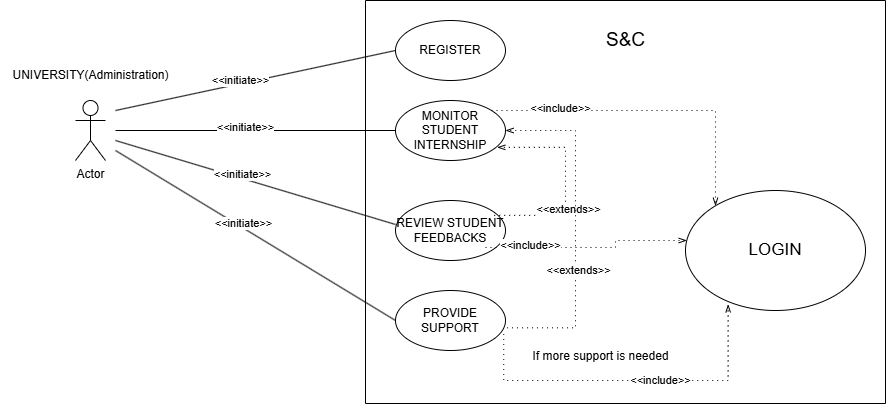

The diagram above was exported from draw.io. Its source (the exported page's mxGraphModel, read from the mxfile embedded in the PNG):
<mxGraphModel dx="836" dy="434" grid="1" gridSize="10" guides="1" tooltips="1" connect="1" arrows="1" fold="1" page="1" pageScale="1" pageWidth="827" pageHeight="1169" math="0" shadow="0">
  <root>
    <mxCell id="0" />
    <mxCell id="1" parent="0" />
    <mxCell id="vMAASVKOCjTKAZraUm00-1" value="Actor" style="shape=umlActor;verticalLabelPosition=bottom;verticalAlign=top;html=1;outlineConnect=0;" parent="1" vertex="1">
      <mxGeometry x="275" y="227" width="30" height="60" as="geometry" />
    </mxCell>
    <mxCell id="vMAASVKOCjTKAZraUm00-2" value="UNIVERSITY(Administration)" style="text;html=1;align=center;verticalAlign=middle;resizable=0;points=[];autosize=1;strokeColor=none;fillColor=none;" parent="1" vertex="1">
      <mxGeometry x="200" y="187" width="180" height="30" as="geometry" />
    </mxCell>
    <mxCell id="vMAASVKOCjTKAZraUm00-3" value="REGISTER" style="ellipse;whiteSpace=wrap;html=1;" parent="1" vertex="1">
      <mxGeometry x="595" y="147" width="110" height="60" as="geometry" />
    </mxCell>
    <mxCell id="vMAASVKOCjTKAZraUm00-4" value="" style="endArrow=none;html=1;rounded=0;" parent="1" edge="1">
      <mxGeometry width="50" height="50" relative="1" as="geometry">
        <mxPoint x="315" y="257" as="sourcePoint" />
        <mxPoint x="605" y="257" as="targetPoint" />
      </mxGeometry>
    </mxCell>
    <mxCell id="vMAASVKOCjTKAZraUm00-5" value="&amp;lt;&amp;lt;initiate&amp;gt;&amp;gt;" style="edgeLabel;html=1;align=center;verticalAlign=middle;resizable=0;points=[];" parent="vMAASVKOCjTKAZraUm00-4" connectable="0" vertex="1">
      <mxGeometry x="-0.1067" y="4" relative="1" as="geometry">
        <mxPoint as="offset" />
      </mxGeometry>
    </mxCell>
    <mxCell id="vMAASVKOCjTKAZraUm00-6" value="MONITOR STUDENT INTERNSHIP" style="ellipse;whiteSpace=wrap;html=1;" parent="1" vertex="1">
      <mxGeometry x="595" y="227" width="110" height="60" as="geometry" />
    </mxCell>
    <mxCell id="vMAASVKOCjTKAZraUm00-7" value="REVIEW STUDENT FEEDBACKS" style="ellipse;whiteSpace=wrap;html=1;" parent="1" vertex="1">
      <mxGeometry x="595" y="327" width="110" height="60" as="geometry" />
    </mxCell>
    <mxCell id="vMAASVKOCjTKAZraUm00-8" value="PROVIDE SUPPORT" style="ellipse;whiteSpace=wrap;html=1;" parent="1" vertex="1">
      <mxGeometry x="595" y="417" width="110" height="60" as="geometry" />
    </mxCell>
    <mxCell id="vMAASVKOCjTKAZraUm00-10" value="" style="endArrow=none;html=1;rounded=0;entryX=0;entryY=0.4;entryDx=0;entryDy=0;entryPerimeter=0;" parent="1" target="vMAASVKOCjTKAZraUm00-7" edge="1">
      <mxGeometry width="50" height="50" relative="1" as="geometry">
        <mxPoint x="315" y="267" as="sourcePoint" />
        <mxPoint x="615" y="267" as="targetPoint" />
      </mxGeometry>
    </mxCell>
    <mxCell id="vMAASVKOCjTKAZraUm00-11" value="&amp;lt;&amp;lt;initiate&amp;gt;&amp;gt;" style="edgeLabel;html=1;align=center;verticalAlign=middle;resizable=0;points=[];" parent="vMAASVKOCjTKAZraUm00-10" connectable="0" vertex="1">
      <mxGeometry x="-0.1067" y="4" relative="1" as="geometry">
        <mxPoint as="offset" />
      </mxGeometry>
    </mxCell>
    <mxCell id="vMAASVKOCjTKAZraUm00-12" value="" style="endArrow=none;html=1;rounded=0;entryX=0;entryY=0.5;entryDx=0;entryDy=0;" parent="1" target="vMAASVKOCjTKAZraUm00-8" edge="1">
      <mxGeometry width="50" height="50" relative="1" as="geometry">
        <mxPoint x="315" y="277" as="sourcePoint" />
        <mxPoint x="625" y="277" as="targetPoint" />
      </mxGeometry>
    </mxCell>
    <mxCell id="vMAASVKOCjTKAZraUm00-13" value="&amp;lt;&amp;lt;initiate&amp;gt;&amp;gt;" style="edgeLabel;html=1;align=center;verticalAlign=middle;resizable=0;points=[];" parent="vMAASVKOCjTKAZraUm00-12" connectable="0" vertex="1">
      <mxGeometry x="-0.1067" y="4" relative="1" as="geometry">
        <mxPoint as="offset" />
      </mxGeometry>
    </mxCell>
    <mxCell id="vMAASVKOCjTKAZraUm00-16" value="" style="endArrow=none;html=1;rounded=0;entryX=0;entryY=0.5;entryDx=0;entryDy=0;" parent="1" target="vMAASVKOCjTKAZraUm00-3" edge="1">
      <mxGeometry width="50" height="50" relative="1" as="geometry">
        <mxPoint x="315" y="237" as="sourcePoint" />
        <mxPoint x="645" y="297" as="targetPoint" />
      </mxGeometry>
    </mxCell>
    <mxCell id="vMAASVKOCjTKAZraUm00-17" value="&amp;lt;&amp;lt;initiate&amp;gt;&amp;gt;" style="edgeLabel;html=1;align=center;verticalAlign=middle;resizable=0;points=[];" parent="vMAASVKOCjTKAZraUm00-16" connectable="0" vertex="1">
      <mxGeometry x="-0.1067" y="4" relative="1" as="geometry">
        <mxPoint as="offset" />
      </mxGeometry>
    </mxCell>
    <mxCell id="vMAASVKOCjTKAZraUm00-24" value="" style="edgeStyle=elbowEdgeStyle;fontSize=12;html=1;endFill=0;startFill=0;endSize=6;startSize=6;dashed=1;dashPattern=1 4;endArrow=openThin;startArrow=none;rounded=0;" parent="1" source="vMAASVKOCjTKAZraUm00-6" target="vMAASVKOCjTKAZraUm00-26" edge="1">
      <mxGeometry width="160" relative="1" as="geometry">
        <mxPoint x="675" y="287" as="sourcePoint" />
        <mxPoint x="925" y="397" as="targetPoint" />
        <Array as="points">
          <mxPoint x="915" y="237" />
        </Array>
      </mxGeometry>
    </mxCell>
    <mxCell id="vMAASVKOCjTKAZraUm00-25" value="&amp;lt;&amp;lt;include&amp;gt;&amp;gt;" style="edgeLabel;html=1;align=center;verticalAlign=middle;resizable=0;points=[];" parent="vMAASVKOCjTKAZraUm00-24" connectable="0" vertex="1">
      <mxGeometry x="-0.5746" y="3" relative="1" as="geometry">
        <mxPoint as="offset" />
      </mxGeometry>
    </mxCell>
    <mxCell id="vMAASVKOCjTKAZraUm00-26" value="&lt;font style=&quot;font-size: 17px;&quot;&gt;LOGIN&lt;/font&gt;" style="ellipse;whiteSpace=wrap;html=1;" parent="1" vertex="1">
      <mxGeometry x="885" y="317" width="180" height="120" as="geometry" />
    </mxCell>
    <mxCell id="vMAASVKOCjTKAZraUm00-29" value="" style="edgeStyle=elbowEdgeStyle;fontSize=12;html=1;endFill=0;startFill=0;endSize=6;startSize=6;dashed=1;dashPattern=1 4;endArrow=openThin;startArrow=none;rounded=0;exitX=0.897;exitY=0.248;exitDx=0;exitDy=0;exitPerimeter=0;entryX=0.925;entryY=0.781;entryDx=0;entryDy=0;entryPerimeter=0;" parent="1" source="vMAASVKOCjTKAZraUm00-7" target="vMAASVKOCjTKAZraUm00-6" edge="1">
      <mxGeometry width="160" relative="1" as="geometry">
        <mxPoint x="715" y="327" as="sourcePoint" />
        <mxPoint x="875" y="327" as="targetPoint" />
        <Array as="points">
          <mxPoint x="765" y="317" />
        </Array>
      </mxGeometry>
    </mxCell>
    <mxCell id="vMAASVKOCjTKAZraUm00-30" value="&amp;lt;&amp;lt;extends&amp;gt;&amp;gt;" style="edgeLabel;html=1;align=center;verticalAlign=middle;resizable=0;points=[];" parent="vMAASVKOCjTKAZraUm00-29" connectable="0" vertex="1">
      <mxGeometry x="-0.2449" y="-2" relative="1" as="geometry">
        <mxPoint as="offset" />
      </mxGeometry>
    </mxCell>
    <mxCell id="vMAASVKOCjTKAZraUm00-39" value="" style="edgeStyle=elbowEdgeStyle;fontSize=12;html=1;endFill=0;startFill=0;endSize=6;startSize=6;dashed=1;dashPattern=1 4;endArrow=openThin;startArrow=none;rounded=0;exitX=0.984;exitY=0.725;exitDx=0;exitDy=0;entryX=0.237;entryY=0.949;entryDx=0;entryDy=0;exitPerimeter=0;entryPerimeter=0;" parent="1" source="vMAASVKOCjTKAZraUm00-8" target="vMAASVKOCjTKAZraUm00-26" edge="1">
      <mxGeometry width="160" relative="1" as="geometry">
        <mxPoint x="715" y="547" as="sourcePoint" />
        <mxPoint x="715" y="457" as="targetPoint" />
        <Array as="points">
          <mxPoint x="795" y="507" />
        </Array>
      </mxGeometry>
    </mxCell>
    <mxCell id="vMAASVKOCjTKAZraUm00-40" value="&amp;lt;&amp;lt;include&amp;gt;&amp;gt;" style="edgeLabel;html=1;align=center;verticalAlign=middle;resizable=0;points=[];" parent="vMAASVKOCjTKAZraUm00-39" connectable="0" vertex="1">
      <mxGeometry x="0.1714" y="1" relative="1" as="geometry">
        <mxPoint as="offset" />
      </mxGeometry>
    </mxCell>
    <mxCell id="vMAASVKOCjTKAZraUm00-41" value="" style="edgeStyle=elbowEdgeStyle;fontSize=12;html=1;endFill=0;startFill=0;endSize=6;startSize=6;dashed=1;dashPattern=1 4;endArrow=openThin;startArrow=none;rounded=0;exitX=0.937;exitY=0.283;exitDx=0;exitDy=0;exitPerimeter=0;" parent="1" target="vMAASVKOCjTKAZraUm00-26" edge="1">
      <mxGeometry width="160" relative="1" as="geometry">
        <mxPoint x="685.0000000000001" y="373.98000000000013" as="sourcePoint" />
        <mxPoint x="951.8499999999998" y="347" as="targetPoint" />
        <Array as="points">
          <mxPoint x="815" y="367" />
        </Array>
      </mxGeometry>
    </mxCell>
    <mxCell id="vMAASVKOCjTKAZraUm00-42" value="&amp;lt;&amp;lt;include&amp;gt;&amp;gt;" style="edgeLabel;html=1;align=center;verticalAlign=middle;resizable=0;points=[];" parent="vMAASVKOCjTKAZraUm00-41" connectable="0" vertex="1">
      <mxGeometry x="-0.5746" y="3" relative="1" as="geometry">
        <mxPoint as="offset" />
      </mxGeometry>
    </mxCell>
    <mxCell id="vMAASVKOCjTKAZraUm00-43" value="" style="swimlane;startSize=0;" parent="1" vertex="1">
      <mxGeometry x="565" y="127" width="520" height="403" as="geometry">
        <mxRectangle x="565" y="127" width="50" height="40" as="alternateBounds" />
      </mxGeometry>
    </mxCell>
    <mxCell id="vMAASVKOCjTKAZraUm00-44" value="&lt;font style=&quot;font-size: 19px;&quot;&gt;S&amp;amp;C&lt;/font&gt;" style="text;html=1;align=center;verticalAlign=middle;resizable=0;points=[];autosize=1;strokeColor=none;fillColor=none;" parent="vMAASVKOCjTKAZraUm00-43" vertex="1">
      <mxGeometry x="230" y="20" width="60" height="40" as="geometry" />
    </mxCell>
    <mxCell id="vMAASVKOCjTKAZraUm00-45" value="If more support is needed " style="text;html=1;align=center;verticalAlign=middle;resizable=0;points=[];autosize=1;strokeColor=none;fillColor=none;" parent="1" vertex="1">
      <mxGeometry x="720" y="468" width="160" height="30" as="geometry" />
    </mxCell>
    <mxCell id="_u9Hw83PCBxnSJQqC3ww-1" value="" style="edgeStyle=elbowEdgeStyle;fontSize=12;html=1;endFill=0;startFill=0;endSize=6;startSize=6;dashed=1;dashPattern=1 4;endArrow=openThin;startArrow=none;rounded=0;exitX=1.014;exitY=0.622;exitDx=0;exitDy=0;exitPerimeter=0;entryX=1;entryY=0.5;entryDx=0;entryDy=0;" edge="1" parent="1" source="vMAASVKOCjTKAZraUm00-8" target="vMAASVKOCjTKAZraUm00-6">
      <mxGeometry width="160" relative="1" as="geometry">
        <mxPoint x="706" y="246" as="sourcePoint" />
        <mxPoint x="715" y="327" as="targetPoint" />
        <Array as="points">
          <mxPoint x="775" y="287" />
        </Array>
      </mxGeometry>
    </mxCell>
    <mxCell id="_u9Hw83PCBxnSJQqC3ww-2" value="&amp;lt;&amp;lt;extends&amp;gt;&amp;gt;" style="edgeLabel;html=1;align=center;verticalAlign=middle;resizable=0;points=[];" connectable="0" vertex="1" parent="_u9Hw83PCBxnSJQqC3ww-1">
      <mxGeometry x="-0.2449" y="-2" relative="1" as="geometry">
        <mxPoint as="offset" />
      </mxGeometry>
    </mxCell>
  </root>
</mxGraphModel>